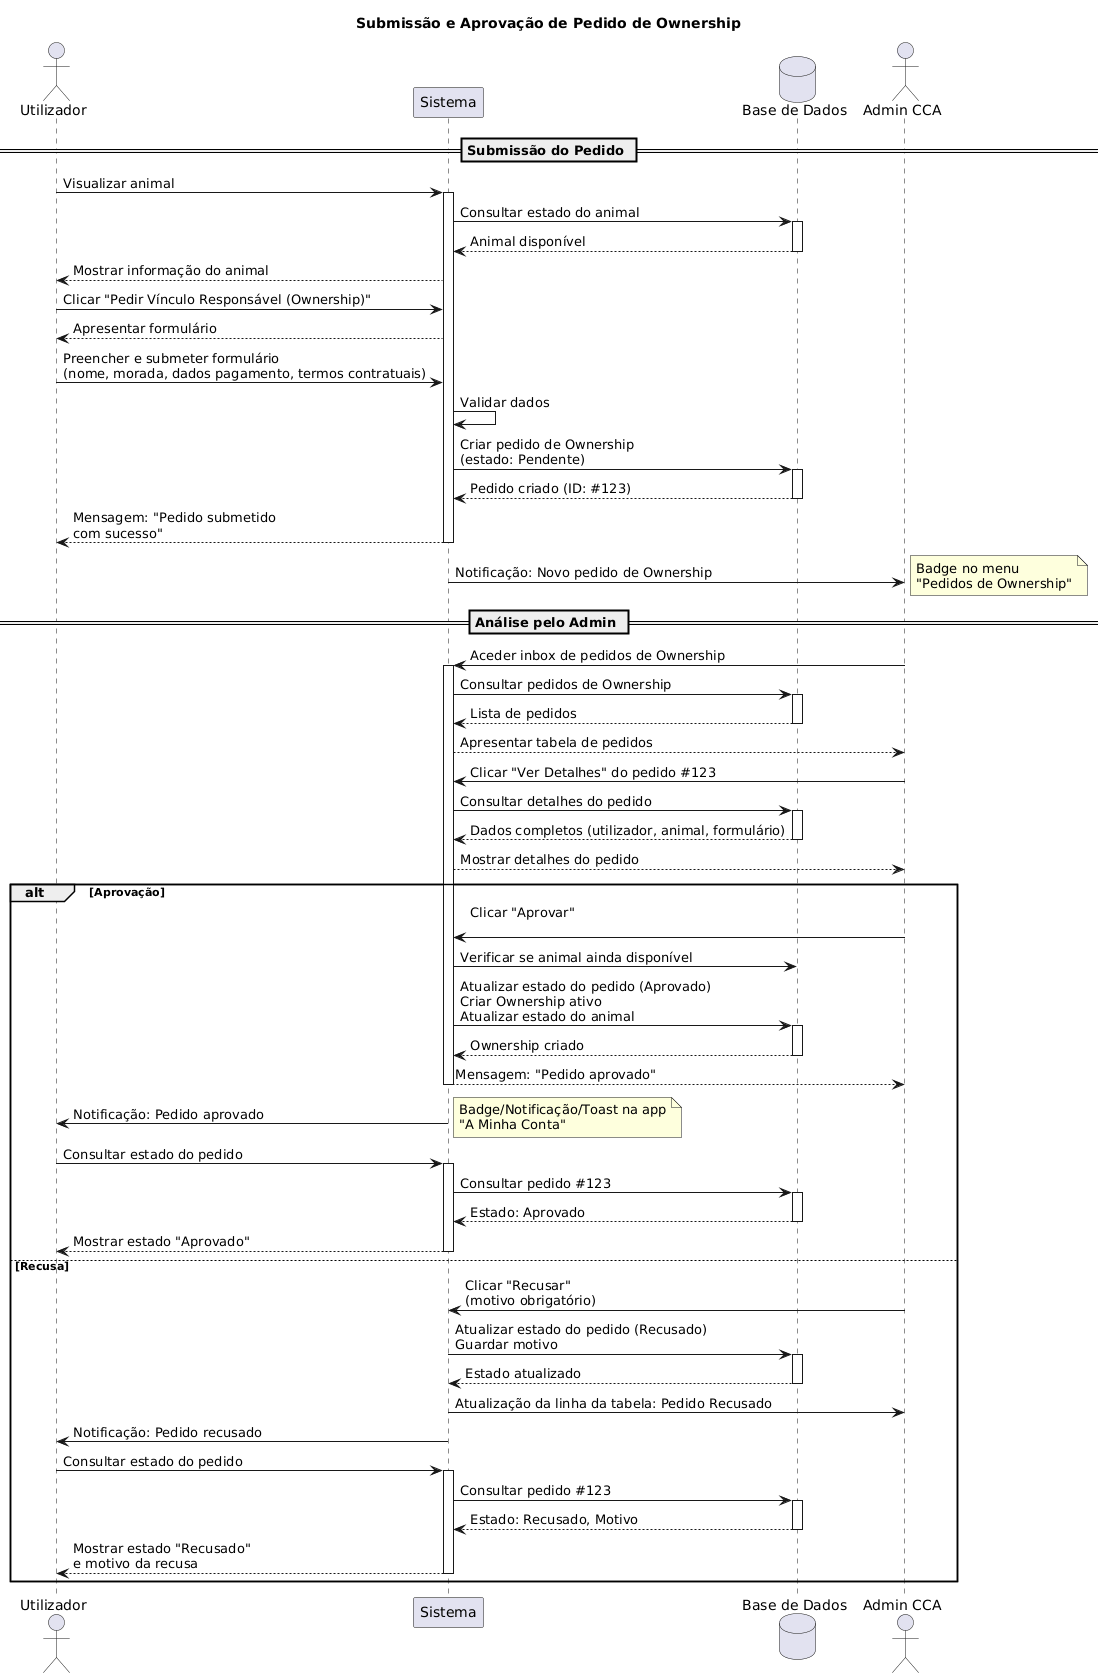

The diagram above was rendered by PlantUML. Its source (embedded in the PNG):
@startuml
actor "Utilizador" as User
participant "Sistema" as System
database "Base de Dados" as DB
actor "Admin CCA" as Admin

title Submissão e Aprovação de Pedido de Ownership

== Submissão do Pedido ==

User -> System: Visualizar animal
activate System
System -> DB: Consultar estado do animal
activate DB
DB --> System: Animal disponível
deactivate DB
System --> User: Mostrar informação do animal

User -> System: Clicar "Pedir Vínculo Responsável (Ownership)"
System --> User: Apresentar formulário

User -> System: Preencher e submeter formulário\n(nome, morada, dados pagamento, termos contratuais)
System -> System: Validar dados

System -> DB: Criar pedido de Ownership\n(estado: Pendente)
activate DB
DB --> System: Pedido criado (ID: #123)
deactivate DB

System --> User: Mensagem: "Pedido submetido\ncom sucesso"
deactivate System

System -> Admin: Notificação: Novo pedido de Ownership
note right
  Badge no menu
  "Pedidos de Ownership"
end note

== Análise pelo Admin ==

Admin -> System: Aceder inbox de pedidos de Ownership
activate System
System -> DB: Consultar pedidos de Ownership
activate DB
DB --> System: Lista de pedidos
deactivate DB
System --> Admin: Apresentar tabela de pedidos

Admin -> System: Clicar "Ver Detalhes" do pedido #123
System -> DB: Consultar detalhes do pedido
activate DB
DB --> System: Dados completos (utilizador, animal, formulário)
deactivate DB
System --> Admin: Mostrar detalhes do pedido

alt Aprovação

  Admin -> System: Clicar "Aprovar"\n
  System -> DB: Verificar se animal ainda disponível
   
  System -> DB: Atualizar estado do pedido (Aprovado)\nCriar Ownership ativo\nAtualizar estado do animal
  activate DB
  DB --> System: Ownership criado
  deactivate DB
  
  System --> Admin: Mensagem: "Pedido aprovado"
  deactivate System
  
  System -> User: Notificação: Pedido aprovado
  note right
    Badge/Notificação/Toast na app
    "A Minha Conta"
  end note
  
  User -> System: Consultar estado do pedido
  activate System
  System -> DB: Consultar pedido #123
  activate DB
  DB --> System: Estado: Aprovado
  deactivate DB
  System --> User: Mostrar estado "Aprovado"
  deactivate System

else Recusa

  Admin -> System: Clicar "Recusar"\n(motivo obrigatório)
  System -> DB: Atualizar estado do pedido (Recusado)\nGuardar motivo
  activate DB
  DB --> System: Estado atualizado
  deactivate DB
  
  System -> Admin: Atualização da linha da tabela: Pedido Recusado
  System -> User: Notificação: Pedido recusado
  
  User -> System: Consultar estado do pedido
  activate System
  System -> DB: Consultar pedido #123
  activate DB
  DB --> System: Estado: Recusado, Motivo
  deactivate DB
  System --> User: Mostrar estado "Recusado"\ne motivo da recusa
  deactivate System

end
@enduml